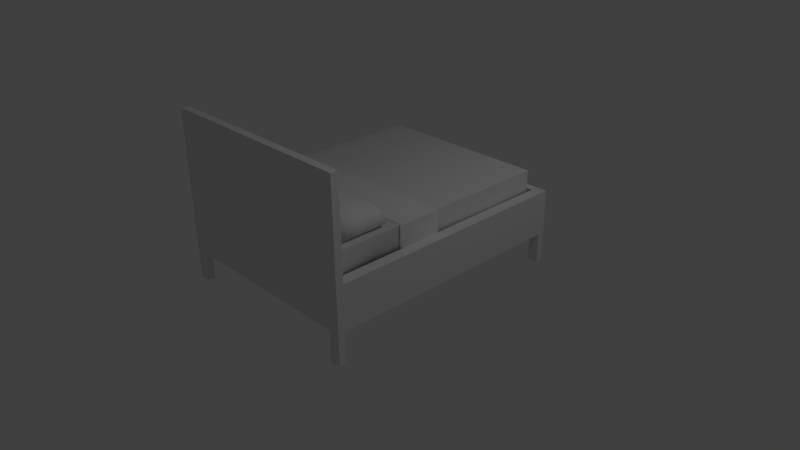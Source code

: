 # Source: bed.blend  (saved by Blender 2.73.0; exported with 4.5.12 LTS)
import bpy
from mathutils import Matrix  # noqa: F401  (used for matrix-valued properties, if any)

bpy.ops.wm.read_factory_settings(use_empty=True)
scene = bpy.context.scene
scene.name = 'Scene'

# ---- collections
col_collection_1 = bpy.data.collections.new('Collection 1'); scene.collection.children.link(col_collection_1)

# ---- materials (node trees are filled in below, after node groups)
mat_material = bpy.data.materials.new('Material')
mat_material.alpha_threshold = 0.0
mat_material.use_transparent_shadow = False
mat_material.roughness = 0.5
mat_material.line_color = (0.0, 0.0, 0.0, 1.0)

# ---- material node trees

# ---- world
world_world = bpy.data.worlds.new('World'); scene.world = world_world
world_world.color = (0.05088, 0.05088, 0.05088)
world_world.use_sun_shadow = False
world_world.sun_shadow_jitter_overblur = 0.0
world_world.cycles.sampling_method = 'MANUAL'
world_world.cycles.sample_map_resolution = 256

# ---- cameras
cam_camera = bpy.data.cameras.new('Camera')
cam_camera.clip_end = 100.0
cam_camera.lens = 35.0
cam_camera.sensor_width = 32.0
cam_camera.sensor_height = 18.0
cam_camera.ortho_scale = 7.314
cam_camera.dof.focus_distance = 0.0
cam_camera.dof.aperture_fstop = 128.0

# ---- lights
light_lamp = bpy.data.lights.new('Lamp', 'POINT')
light_lamp.transmission_factor = 0.0
light_lamp.cutoff_distance = 30.0
light_lamp.energy = 100.0
light_lamp.shadow_buffer_clip_start = 1.001
light_lamp.shadow_soft_size = 0.1
light_lamp.shadow_maximum_resolution = 0.006
light_lamp.use_absolute_resolution = True
light_lamp.cycles.use_multiple_importance_sampling = False

# ---- meshes
me_cube_002 = bpy.data.meshes.new('Cube.002')
me_cube_002.from_pydata([(0.1739, -1.315, -1.512), (0.1739, -0.828, -1.512), (1.009, -0.828, -1.512), (1.009, -1.315, -1.512), (0.1739, -1.315, -1.245), (0.1739, -0.828, -1.245), (1.009, -0.828, -1.245), (1.009, -1.315, -1.245), (0.07347, -1.373, -1.434), (0.07347, -1.373, -1.324), (0.1739, -1.153, -1.245), (0.1739, -0.9903, -1.245), (0.07347, -0.7695, -1.324), (0.07347, -0.7695, -1.434), (0.1739, -0.9903, -1.512), (0.1739, -1.153, -1.512), (0.4524, -0.828, -1.245), (0.7309, -0.828, -1.245), (1.11, -0.7695, -1.324), (1.11, -0.7695, -1.434), (0.7309, -0.828, -1.512), (0.4524, -0.828, -1.512), (1.009, -0.9903, -1.245), (1.009, -1.153, -1.245), (1.11, -1.373, -1.324), (1.11, -1.373, -1.434), (1.009, -1.153, -1.512), (1.009, -0.9903, -1.512), (0.7309, -1.315, -1.245), (0.4524, -1.315, -1.245), (0.4524, -1.315, -1.512), (0.7309, -1.315, -1.512), (0.7309, -1.153, -1.245), (0.4524, -1.153, -1.245), (0.7309, -0.9903, -1.245), (0.4524, -0.9903, -1.245), (0.4524, -1.153, -1.512), (0.7309, -1.153, -1.512), (0.4524, -0.9903, -1.512), (0.7309, -0.9903, -1.512), (0.7644, -1.373, -1.324), (0.7644, -1.373, -1.434), (0.4189, -1.373, -1.324), (0.4189, -1.373, -1.434), (1.11, -0.9708, -1.324), (1.11, -0.9708, -1.434), (1.11, -1.172, -1.324), (1.11, -1.172, -1.434), (0.4189, -0.7695, -1.324), (0.4189, -0.7695, -1.434), (0.7644, -0.7695, -1.324), (0.7644, -0.7695, -1.434), (0.07347, -1.172, -1.324), (0.07347, -1.172, -1.434), (0.07347, -0.9708, -1.324), (0.07347, -0.9708, -1.434)], [], [(55, 13, 1, 14), (51, 19, 2, 20), (47, 25, 3, 26), (43, 8, 0, 30), (39, 20, 2, 27), (35, 16, 5, 11), (29, 33, 10, 4), (33, 35, 11, 10), (7, 23, 32, 28), (28, 32, 33, 29), (23, 22, 34, 32), (32, 34, 35, 33), (22, 6, 17, 34), (34, 17, 16, 35), (31, 37, 26, 3), (37, 39, 27, 26), (0, 15, 36, 30), (30, 36, 37, 31), (15, 14, 38, 36), (36, 38, 39, 37), (14, 1, 21, 38), (38, 21, 20, 39), (25, 41, 31, 3), (41, 43, 30, 31), (7, 28, 40, 24), (24, 40, 41, 25), (28, 29, 42, 40), (40, 42, 43, 41), (29, 4, 9, 42), (42, 9, 8, 43), (19, 45, 27, 2), (45, 47, 26, 27), (6, 22, 44, 18), (18, 44, 45, 19), (22, 23, 46, 44), (44, 46, 47, 45), (23, 7, 24, 46), (46, 24, 25, 47), (13, 49, 21, 1), (49, 51, 20, 21), (5, 16, 48, 12), (12, 48, 49, 13), (16, 17, 50, 48), (48, 50, 51, 49), (17, 6, 18, 50), (50, 18, 19, 51), (8, 53, 15, 0), (53, 55, 14, 15), (4, 10, 52, 9), (9, 52, 53, 8), (10, 11, 54, 52), (52, 54, 55, 53), (11, 5, 12, 54), (54, 12, 13, 55)])
me_cube_002.polygons.foreach_set('use_smooth', [True] * 54)
me_cube_002.use_remesh_preserve_volume = False
me_cube_002.use_remesh_preserve_attributes = False
me_cube_002.use_mirror_vertex_groups = False
me_cube_002.update()
me_cube_001 = bpy.data.meshes.new('Cube.001')
me_cube_001.from_pydata([(-1.0, -1.0, -1.0), (-1.0, 1.0, -1.0), (1.0, 1.0, -1.0), (1.0, -1.0, -1.0), (-1.0, -1.0, 1.0), (-1.0, 1.0, 1.0), (1.0, 1.0, 1.0), (1.0, -1.0, 1.0), (-1.0, -0.4033, 1.0), (-1.0, -0.4033, -1.0), (1.0, -0.4033, 1.0), (1.0, -0.4033, -1.0), (-1.0, -0.05206, 1.0), (1.0, -0.05206, -1.0), (-1.0, -0.05206, -1.0), (1.0, -0.05206, 1.0), (-1.034, -0.4033, 1.064), (-1.034, -0.4033, -0.6592), (1.036, -0.4033, 1.064), (1.036, -0.4033, -0.6592), (-1.034, -0.05206, 1.064), (1.036, -0.05206, -0.6592), (-1.034, -0.05206, -0.6592), (1.036, -0.05206, 1.064)], [], [(12, 5, 1, 14), (5, 6, 2, 1), (10, 7, 3, 11), (7, 4, 0, 3), (14, 1, 2, 13), (15, 6, 5, 12), (7, 10, 8, 4), (0, 9, 11, 3), (13, 15, 23, 21), (4, 8, 9, 0), (6, 15, 13, 2), (15, 12, 20, 23), (9, 14, 13, 11), (12, 14, 22, 20), (23, 18, 19, 21), (18, 23, 20, 16), (16, 20, 22, 17), (11, 13, 21, 19), (9, 8, 16, 17), (10, 11, 19, 18), (8, 10, 18, 16), (14, 9, 17, 22)])
me_cube_001.polygons.foreach_set('use_smooth', [True] * 22)
me_cube_001.use_remesh_preserve_volume = False
me_cube_001.use_remesh_preserve_attributes = False
me_cube_001.use_mirror_vertex_groups = False
me_cube_001.update()
me_cube = bpy.data.meshes.new('Cube')
me_cube.from_pydata([(18.88, -32.65, -1.0), (18.88, -34.65, -1.0), (16.88, -34.65, -1.0), (16.88, -32.65, -1.0), (18.88, -32.65, 1.0), (18.88, -34.65, 1.0), (16.88, -34.65, 1.0), (16.88, -32.65, 1.0), (18.88, -32.65, 3.935), (18.88, -34.65, 3.935), (16.88, -34.65, 3.935), (16.88, -32.65, 3.935), (-18.88, -32.65, -1.0), (-18.88, -34.65, -1.0), (-16.88, -34.65, -1.0), (-16.88, -32.65, -1.0), (-18.88, -32.65, 1.0), (-18.88, -34.65, 1.0), (-16.88, -34.65, 1.0), (-16.88, -32.65, 1.0), (-18.88, -32.65, 3.935), (-18.88, -34.65, 3.935), (-16.88, -34.65, 3.935), (-16.88, -32.65, 3.935), (0.0, -34.65, 1.0), (0.0, -32.65, 1.0), (0.0, -34.65, 3.935), (0.0, -32.65, 3.935), (18.88, 32.65, -1.0), (18.88, 34.65, -1.0), (16.88, 34.65, -1.0), (16.88, 32.65, -1.0), (18.88, 32.65, 1.0), (18.88, 34.65, 1.0), (16.88, 34.65, 1.0), (16.88, 32.65, 1.0), (18.88, 32.65, 3.935), (18.88, 34.65, 3.935), (16.88, 34.65, 3.935), (16.88, 32.65, 3.935), (18.88, 0.0, 1.0), (16.88, 0.0, 1.0), (18.88, 0.0, 3.935), (16.88, 0.0, 3.935), (-18.88, 32.65, -1.0), (-18.88, 34.65, -1.0), (-16.88, 34.65, -1.0), (-16.88, 32.65, -1.0), (-18.88, 32.65, 1.0), (-18.88, 34.65, 1.0), (-16.88, 34.65, 1.0), (-16.88, 32.65, 1.0), (-18.88, 32.65, 3.935), (-18.88, 34.65, 3.935), (-16.88, 34.65, 3.935), (-16.88, 32.65, 3.935), (-18.88, 0.0, 1.0), (-16.88, 0.0, 1.0), (-18.88, 0.0, 3.935), (-16.88, 0.0, 3.935), (0.0, 34.65, 1.0), (0.0, 32.65, 1.0), (0.0, 34.65, 3.935), (0.0, 32.65, 3.935), (16.88, -34.65, 3.935), (16.88, -32.65, 3.935), (-16.88, -34.65, 3.935), (-16.88, -32.65, 3.935), (0.0, -34.65, 3.935), (0.0, -32.65, 3.935), (18.88, -32.65, 10.29), (18.88, -34.65, 10.29), (16.88, -34.65, 10.29), (16.88, -32.65, 10.29), (-18.88, -32.65, 10.29), (-18.88, -34.65, 10.29), (-16.88, -34.65, 10.29), (-16.88, -32.65, 10.29), (16.88, -34.65, 10.29), (16.88, -32.65, 10.29), (-16.88, -34.65, 10.29), (-16.88, -32.65, 10.29), (0.0, -34.65, 10.29), (0.0, -32.65, 10.29)], [], [(0, 1, 2, 3), (6, 10, 26, 24), (0, 4, 5, 1), (1, 5, 6, 2), (2, 6, 7, 3), (4, 0, 3, 7), (65, 69, 83, 79), (6, 5, 9, 10), (8, 4, 40, 42), (5, 4, 8, 9), (7, 11, 43, 41), (11, 8, 42, 43), (4, 7, 41, 40), (11, 7, 25, 27), (22, 26, 68, 66), (7, 6, 24, 25), (12, 15, 14, 13), (18, 24, 26, 22), (12, 13, 17, 16), (13, 14, 18, 17), (14, 15, 19, 18), (16, 19, 15, 12), (67, 66, 80, 81), (18, 22, 21, 17), (20, 58, 56, 16), (17, 21, 20, 16), (19, 57, 59, 23), (23, 59, 58, 20), (16, 56, 57, 19), (25, 27, 26, 24), (23, 27, 25, 19), (27, 23, 67, 69), (19, 25, 24, 18), (28, 31, 30, 29), (34, 60, 62, 38), (28, 29, 33, 32), (29, 30, 34, 33), (30, 31, 35, 34), (32, 35, 31, 28), (36, 37, 38, 39), (34, 38, 37, 33), (36, 42, 40, 32), (33, 37, 36, 32), (40, 42, 43, 41), (35, 41, 43, 39), (39, 43, 42, 36), (32, 40, 41, 35), (39, 63, 61, 35), (38, 62, 63, 39), (35, 61, 60, 34), (44, 45, 46, 47), (50, 54, 62, 60), (44, 48, 49, 45), (45, 49, 50, 46), (46, 50, 51, 47), (48, 44, 47, 51), (52, 55, 54, 53), (50, 49, 53, 54), (52, 48, 56, 58), (49, 48, 52, 53), (56, 57, 59, 58), (51, 55, 59, 57), (55, 52, 58, 59), (48, 51, 57, 56), (61, 60, 62, 63), (55, 51, 61, 63), (54, 55, 63, 62), (51, 50, 60, 61), (66, 68, 82, 80), (69, 67, 81, 83), (23, 22, 66, 67), (11, 27, 69, 65), (26, 10, 64, 68), (10, 11, 65, 64), (70, 73, 72, 71), (74, 75, 76, 77), (78, 79, 83, 82), (80, 82, 83, 81), (68, 64, 78, 82), (64, 65, 79, 78), (22, 23, 77, 76), (21, 22, 76, 75), (23, 20, 74, 77), (20, 21, 75, 74), (11, 10, 72, 73), (10, 9, 71, 72), (8, 11, 73, 70), (9, 8, 70, 71)])
me_cube.materials.append(mat_material)
me_cube.use_remesh_preserve_volume = False
me_cube.use_remesh_preserve_attributes = False
me_cube.use_mirror_vertex_groups = False
me_cube.update()
me_cube_003 = bpy.data.meshes.new('Cube.003')
me_cube_003.from_pydata([(0.1739, -1.315, -1.512), (0.1739, -0.828, -1.512), (1.009, -0.828, -1.512), (1.009, -1.315, -1.512), (0.1739, -1.315, -1.245), (0.1739, -0.828, -1.245), (1.009, -0.828, -1.245), (1.009, -1.315, -1.245), (0.07347, -1.373, -1.434), (0.07347, -1.373, -1.324), (0.1739, -1.153, -1.245), (0.1739, -0.9903, -1.245), (0.07347, -0.7695, -1.324), (0.07347, -0.7695, -1.434), (0.1739, -0.9903, -1.512), (0.1739, -1.153, -1.512), (0.4524, -0.828, -1.245), (0.7309, -0.828, -1.245), (1.11, -0.7695, -1.324), (1.11, -0.7695, -1.434), (0.7309, -0.828, -1.512), (0.4524, -0.828, -1.512), (1.009, -0.9903, -1.245), (1.009, -1.153, -1.245), (1.11, -1.373, -1.324), (1.11, -1.373, -1.434), (1.009, -1.153, -1.512), (1.009, -0.9903, -1.512), (0.7309, -1.315, -1.245), (0.4524, -1.315, -1.245), (0.4524, -1.315, -1.512), (0.7309, -1.315, -1.512), (0.7309, -1.153, -1.245), (0.4524, -1.153, -1.245), (0.7309, -0.9903, -1.245), (0.4524, -0.9903, -1.245), (0.4524, -1.153, -1.512), (0.7309, -1.153, -1.512), (0.4524, -0.9903, -1.512), (0.7309, -0.9903, -1.512), (0.7644, -1.373, -1.324), (0.7644, -1.373, -1.434), (0.4189, -1.373, -1.324), (0.4189, -1.373, -1.434), (1.11, -0.9708, -1.324), (1.11, -0.9708, -1.434), (1.11, -1.172, -1.324), (1.11, -1.172, -1.434), (0.4189, -0.7695, -1.324), (0.4189, -0.7695, -1.434), (0.7644, -0.7695, -1.324), (0.7644, -0.7695, -1.434), (0.07347, -1.172, -1.324), (0.07347, -1.172, -1.434), (0.07347, -0.9708, -1.324), (0.07347, -0.9708, -1.434)], [], [(55, 13, 1, 14), (51, 19, 2, 20), (47, 25, 3, 26), (43, 8, 0, 30), (39, 20, 2, 27), (35, 16, 5, 11), (29, 33, 10, 4), (33, 35, 11, 10), (7, 23, 32, 28), (28, 32, 33, 29), (23, 22, 34, 32), (32, 34, 35, 33), (22, 6, 17, 34), (34, 17, 16, 35), (31, 37, 26, 3), (37, 39, 27, 26), (0, 15, 36, 30), (30, 36, 37, 31), (15, 14, 38, 36), (36, 38, 39, 37), (14, 1, 21, 38), (38, 21, 20, 39), (25, 41, 31, 3), (41, 43, 30, 31), (7, 28, 40, 24), (24, 40, 41, 25), (28, 29, 42, 40), (40, 42, 43, 41), (29, 4, 9, 42), (42, 9, 8, 43), (19, 45, 27, 2), (45, 47, 26, 27), (6, 22, 44, 18), (18, 44, 45, 19), (22, 23, 46, 44), (44, 46, 47, 45), (23, 7, 24, 46), (46, 24, 25, 47), (13, 49, 21, 1), (49, 51, 20, 21), (5, 16, 48, 12), (12, 48, 49, 13), (16, 17, 50, 48), (48, 50, 51, 49), (17, 6, 18, 50), (50, 18, 19, 51), (8, 53, 15, 0), (53, 55, 14, 15), (4, 10, 52, 9), (9, 52, 53, 8), (10, 11, 54, 52), (52, 54, 55, 53), (11, 5, 12, 54), (54, 12, 13, 55)])
me_cube_003.polygons.foreach_set('use_smooth', [True] * 54)
me_cube_003.use_remesh_preserve_volume = False
me_cube_003.use_remesh_preserve_attributes = False
me_cube_003.use_mirror_vertex_groups = False
me_cube_003.update()

# ---- objects
ob_pillow2 = bpy.data.objects.new('Pillow2', me_cube_002)
ob_mattress = bpy.data.objects.new('Mattress', me_cube_001)
ob_frame = bpy.data.objects.new('Frame', me_cube)
ob_lamp = bpy.data.objects.new('Lamp', light_lamp)
ob_camera = bpy.data.objects.new('Camera', cam_camera)
ob_pillow1 = bpy.data.objects.new('Pillow1', me_cube_003)

# ---- transforms, parenting, visibility, modifiers, constraints
ob_pillow2.location = (0.0, 0.0, 2.539)
ob_pillow2.lineart.crease_threshold = 0.0
ob_mattress.location = (0.0, 0.0, 0.7595)
ob_mattress.scale = (1.18, 1.571, 0.2934)
ob_mattress.lineart.crease_threshold = 0.0
ob_frame.location = (0.0, 0.0, 0.0)
ob_frame.scale = (0.07265, 0.04958, 0.2)
ob_frame.lock_rotations_4d = False
ob_frame.empty_display_type = 'ARROWS'
ob_frame.lineart.crease_threshold = 0.0
ob_lamp.location = (4.076, 1.005, 5.904)
ob_lamp.rotation_euler = (0.6503, 0.05522, 1.866)
ob_lamp.lock_rotations_4d = False
ob_lamp.empty_display_type = 'ARROWS'
ob_lamp.color = (0.0, 0.0, 0.0, 0.0)
ob_lamp.lineart.crease_threshold = 0.0
ob_camera.location = (7.481, -6.508, 5.344)
ob_camera.rotation_euler = (1.109, 0.01082, 0.8149)
ob_camera.lock_rotations_4d = False
ob_camera.empty_display_type = 'ARROWS'
ob_camera.color = (0.0, 0.0, 0.0, 0.0)
ob_camera.display_type = 'WIRE'
ob_camera.lineart.crease_threshold = 0.0
ob_pillow1.location = (-1.148, 0.0, 2.539)
ob_pillow1.lineart.crease_threshold = 0.0

# ---- collection membership
col_collection_1.objects.link(ob_pillow2)
col_collection_1.objects.link(ob_mattress)
col_collection_1.objects.link(ob_frame)
col_collection_1.objects.link(ob_lamp)
col_collection_1.objects.link(ob_camera)
col_collection_1.objects.link(ob_pillow1)

# ---- scene / render settings (as saved in the file)
scene.camera = ob_camera
scene.frame_start = 1; scene.frame_end = 250; scene.frame_set(1)
scene.render.engine = 'BLENDER_EEVEE_NEXT'
scene.render.resolution_percentage = 50
scene.render.dither_intensity = 0.0
scene.cycles.use_denoising = False
scene.cycles.samples = 10
scene.cycles.sampling_pattern = 'TABULATED_SOBOL'
scene.cycles.light_sampling_threshold = 0.0
scene.cycles.use_adaptive_sampling = False
scene.cycles.use_light_tree = False
scene.cycles.blur_glossy = 0.0
scene.cycles.pixel_filter_type = 'GAUSSIAN'
scene.cycles.sample_clamp_indirect = 0.0
scene.view_settings.view_transform = 'Standard'
bpy.context.view_layer.update()
